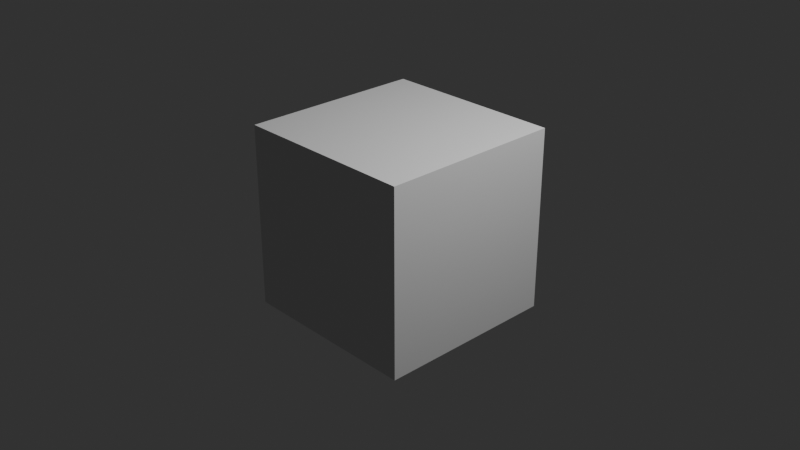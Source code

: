 # Source: Hammer_Model.blend  (saved by Blender 4.2.66; exported with 4.5.12 LTS)
import bpy
from mathutils import Matrix  # noqa: F401  (used for matrix-valued properties, if any)

bpy.ops.wm.read_factory_settings(use_empty=True)
scene = bpy.context.scene
scene.name = 'Scene'

# ---- collections
col_collection = bpy.data.collections.new('Collection'); scene.collection.children.link(col_collection)

# ---- world
world_world = bpy.data.worlds.new('World'); scene.world = world_world
world_world.use_nodes = True; world_world.node_tree.nodes.clear()
_N = world_world.node_tree.nodes; _L = world_world.node_tree.links
n0 = _N.new('ShaderNodeOutputWorld'); n0.name = 'World Output'; n0.location = (300, 300)
n1 = _N.new('ShaderNodeBackground'); n1.name = 'Background'; n1.location = (10, 300)
n1.inputs[0].default_value = (0.05088, 0.05088, 0.05088, 1.0)
_L.new(n1.outputs[0], n0.inputs[0])
n0.is_active_output = True
world_world.color = (0.05088, 0.05088, 0.05088)
world_world.sun_shadow_jitter_overblur = 0.0

# ---- cameras
cam_camera = bpy.data.cameras.new('Camera')
cam_camera.clip_end = 100.0
cam_camera.ortho_scale = 7.314

# ---- lights
light_light = bpy.data.lights.new('Light', 'POINT')
light_light.energy = 1000.0
light_light.shadow_soft_size = 0.1

# ---- meshes
me_cube = bpy.data.meshes.new('Cube')
me_cube.from_pydata([(-1.0, -1.0, -1.0), (-1.0, -1.0, 1.0), (-1.0, 1.0, -1.0), (-1.0, 1.0, 1.0), (1.0, -1.0, -1.0), (1.0, -1.0, 1.0), (1.0, 1.0, -1.0), (1.0, 1.0, 1.0)], [], [(0, 1, 3, 2), (2, 3, 7, 6), (6, 7, 5, 4), (4, 5, 1, 0), (2, 6, 4, 0), (7, 3, 1, 5)])
_uv = me_cube.uv_layers.new(name='UVMap')
_uv.uv.foreach_set('vector', [0.375, 0.0, 0.625, 0.0, 0.625, 0.25, 0.375, 0.25, 0.375, 0.25, 0.625, 0.25, 0.625, 0.5, 0.375, 0.5, 0.375, 0.5, 0.625, 0.5, 0.625, 0.75, 0.375, 0.75, 0.375, 0.75, 0.625, 0.75, 0.625, 1.0, 0.375, 1.0, 0.125, 0.5, 0.375, 0.5, 0.375, 0.75, 0.125, 0.75, 0.625, 0.5, 0.875, 0.5, 0.875, 0.75, 0.625, 0.75])
_ca = me_cube.color_attributes.new('Attribute', 'BYTE_COLOR', 'CORNER')
_ca.data.foreach_set('color', [1.0, 1.0, 1.0, 1.0, 1.0, 1.0, 1.0, 1.0, 1.0, 1.0, 1.0, 1.0, 1.0, 1.0, 1.0, 1.0, 1.0, 1.0, 1.0, 1.0, 1.0, 1.0, 1.0, 1.0, 1.0, 1.0, 1.0, 1.0, 1.0, 1.0, 1.0, 1.0, 1.0, 1.0, 1.0, 1.0, 1.0, 1.0, 1.0, 1.0, 1.0, 1.0, 1.0, 1.0, 1.0, 1.0, 1.0, 1.0, 1.0, 1.0, 1.0, 1.0, 1.0, 1.0, 1.0, 1.0, 1.0, 1.0, 1.0, 1.0, 1.0, 1.0, 1.0, 1.0, 1.0, 1.0, 1.0, 1.0, 1.0, 1.0, 1.0, 1.0, 1.0, 1.0, 1.0, 1.0, 1.0, 1.0, 1.0, 1.0, 1.0, 1.0, 1.0, 1.0, 1.0, 1.0, 1.0, 1.0, 1.0, 1.0, 1.0, 1.0, 1.0, 1.0, 1.0, 1.0])
me_cube.update()

# ---- objects
ob_light = bpy.data.objects.new('Light', light_light)
ob_camera = bpy.data.objects.new('Camera', cam_camera)
ob_defult_cube = bpy.data.objects.new('Defult Cube', me_cube)

# ---- transforms, parenting, visibility, modifiers, constraints
ob_light.location = (4.076, 1.005, 5.904)
ob_light.rotation_euler = (0.6503, 0.05522, 1.866)
ob_light.lock_rotations_4d = False
ob_light.empty_display_type = 'ARROWS'
ob_light.color = (0.0, 0.0, 0.0, 0.0)
ob_light.lineart.crease_threshold = 0.0
ob_camera.location = (7.359, -6.926, 4.958)
ob_camera.rotation_euler = (1.109, 0.0, 0.8149)
ob_camera.lock_rotations_4d = False
ob_camera.empty_display_type = 'ARROWS'
ob_camera.color = (0.0, 0.0, 0.0, 0.0)
ob_camera.display_type = 'WIRE'
ob_camera.lineart.crease_threshold = 0.0
ob_defult_cube.location = (0.0, 0.0, 0.0)

# ---- collection membership
col_collection.objects.link(ob_light)
col_collection.objects.link(ob_camera)
col_collection.objects.link(ob_defult_cube)

# ---- scene / render settings (as saved in the file)
scene.camera = ob_camera
scene.frame_start = 1; scene.frame_end = 250; scene.frame_set(1)
scene.render.engine = 'BLENDER_EEVEE_NEXT'
scene.render.image_settings.color_mode = 'RGB'
scene.render.image_settings.compression = 0
scene.render.resolution_x = 2560
scene.render.resolution_y = 1440
scene.view_settings.look = 'AgX - Medium High Contrast'
bpy.context.view_layer.update()

